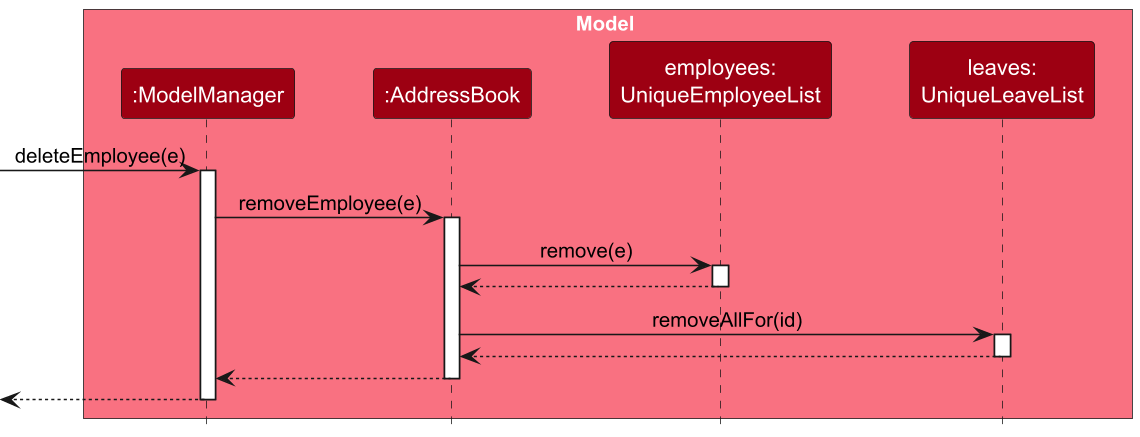

The diagram above was rendered by PlantUML. Its source (embedded in the PNG):
@startuml
!include style.puml
skinparam dpi 150
skinparam ArrowFontStyle plain

box Model MODEL_COLOR_T1
participant ":ModelManager" as ModelManager MODEL_COLOR
participant ":AddressBook" as AddressBook MODEL_COLOR
participant "employees:\nUniqueEmployeeList" as Employees MODEL_COLOR
participant "leaves:\nUniqueLeaveList" as Leaves MODEL_COLOR
end box

[-> ModelManager : deleteEmployee(e)
activate ModelManager
ModelManager -> AddressBook : removeEmployee(e)
activate AddressBook
AddressBook -> Employees : remove(e)
activate Employees
Employees --> AddressBook
deactivate Employees
AddressBook -> Leaves : removeAllFor(id)
activate Leaves
Leaves --> AddressBook
deactivate Leaves
AddressBook --> ModelManager
deactivate AddressBook
[<-- ModelManager
deactivate ModelManager
@enduml